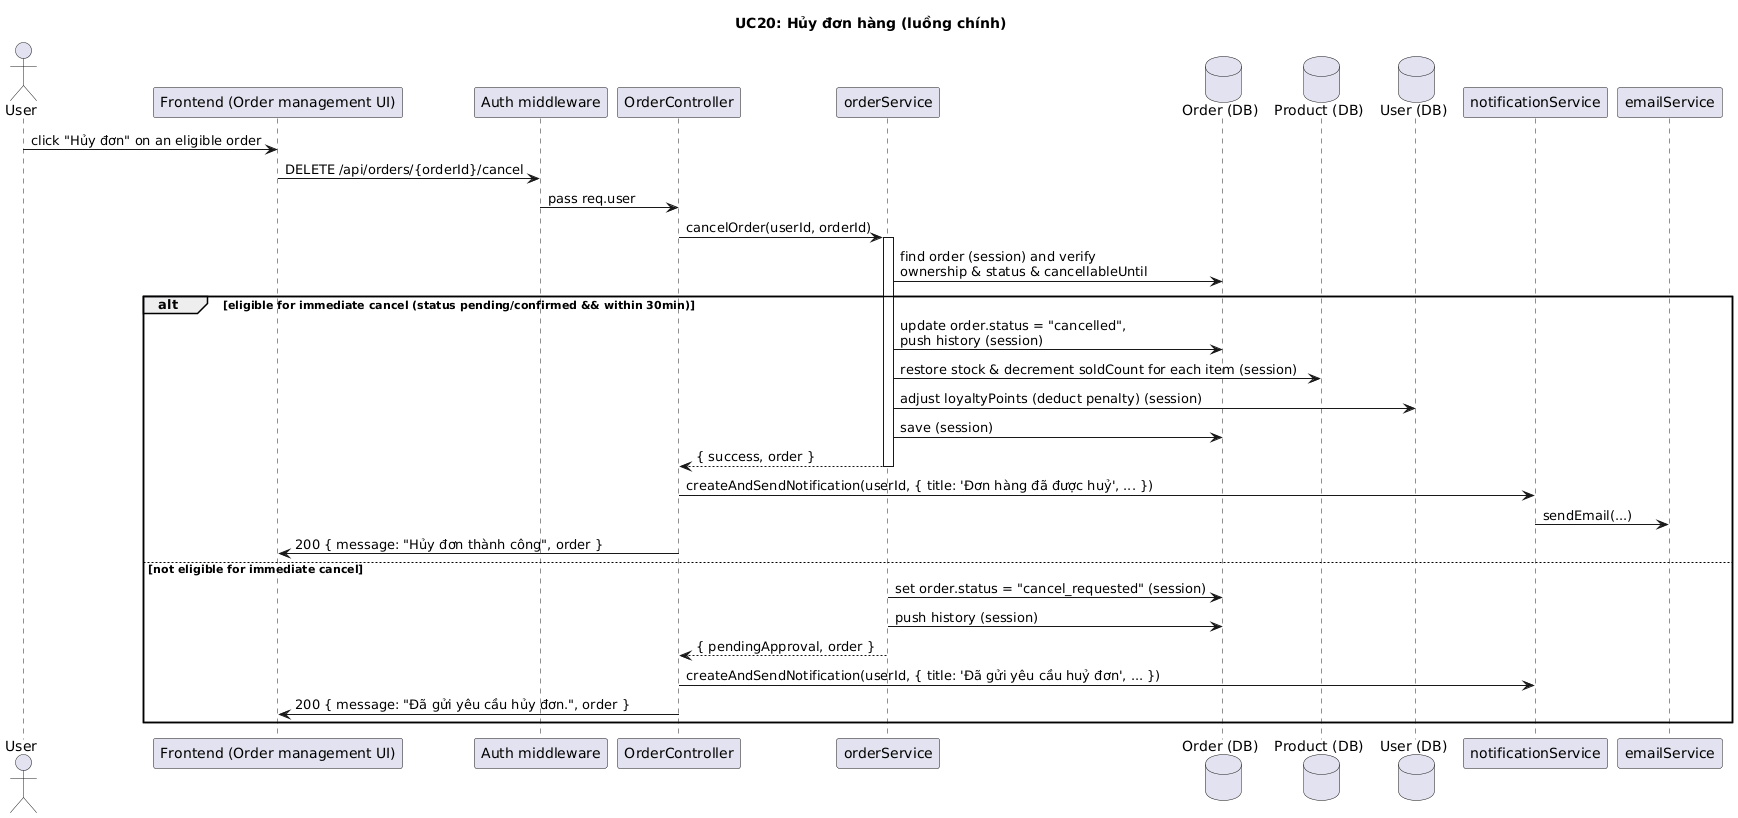

The diagram above was rendered by PlantUML. Its source (embedded in the PNG):
@startuml
title UC20: Hủy đơn hàng (luồng chính)

actor User
participant Frontend as "Frontend (Order management UI)"
participant Auth as "Auth middleware"
participant OrderController as "OrderController"
participant OrderService as "orderService"
database OrderDB as "Order (DB)"
database ProductDB as "Product (DB)"
database UserDB as "User (DB)"
participant Notification as "notificationService"
participant EmailService as "emailService"

User -> Frontend: click "Hủy đơn" on an eligible order
Frontend -> Auth: DELETE /api/orders/{orderId}/cancel
Auth -> OrderController: pass req.user
OrderController -> OrderService: cancelOrder(userId, orderId)
activate OrderService
OrderService -> OrderDB: find order (session) and verify \nownership & status & cancellableUntil
alt eligible for immediate cancel (status pending/confirmed && within 30min)
  OrderService -> OrderDB: update order.status = "cancelled", \npush history (session)
  OrderService -> ProductDB: restore stock & decrement soldCount for each item (session)
  OrderService -> UserDB: adjust loyaltyPoints (deduct penalty) (session)
  OrderService -> OrderDB: save (session)
  OrderService --> OrderController: { success, order }
  deactivate OrderService

  OrderController -> Notification: createAndSendNotification(userId, { title: 'Đơn hàng đã được huỷ', ... })
  Notification -> EmailService: sendEmail(...)
  OrderController -> Frontend: 200 { message: "Hủy đơn thành công", order }
else not eligible for immediate cancel
  OrderService -> OrderDB: set order.status = "cancel_requested" (session)
  OrderService -> OrderDB: push history (session)
  OrderService --> OrderController: { pendingApproval, order }
  deactivate OrderService

  OrderController -> Notification: createAndSendNotification(userId, { title: 'Đã gửi yêu cầu huỷ đơn', ... })
  OrderController -> Frontend: 200 { message: "Đã gửi yêu cầu hủy đơn.", order }
end
@enduml